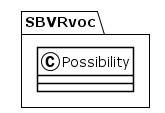

The diagram above was rendered by PlantUML. Its source (embedded in the PNG):
@startuml
!theme plain
package SBVRvoc {
class Possibility {
}
}
@enduml